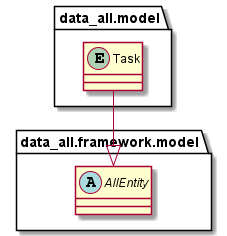

The diagram above was rendered by PlantUML. Its source (embedded in the PNG):
@startuml
left to right direction
'https://plantuml.com/class-diagram

package data_all.framework.model {

    abstract class AllEntity {}
}

package data_all.model {

    entity Task {}

    AllEntity <|- Task
}

@enduml